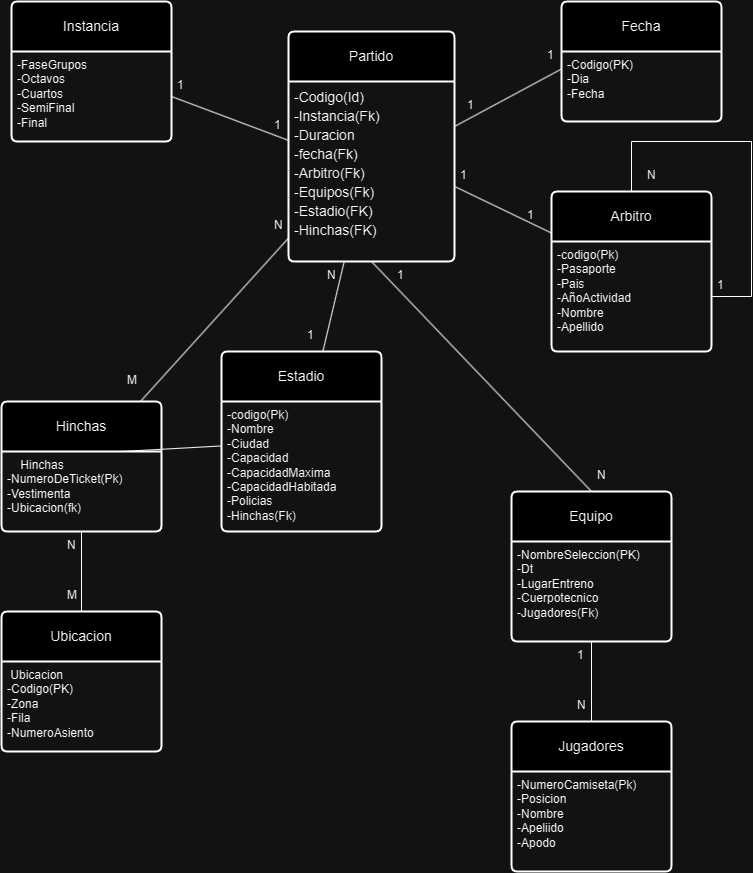

The diagram above was exported from draw.io. Its source (the exported page's mxGraphModel, read from the mxfile embedded in the PNG):
<mxGraphModel dx="2521" dy="1030" grid="1" gridSize="10" guides="1" tooltips="1" connect="1" arrows="1" fold="1" page="1" pageScale="1" pageWidth="827" pageHeight="1169" math="0" shadow="0">
  <root>
    <mxCell id="WIyWlLk6GJQsqaUBKTNV-0" />
    <mxCell id="WIyWlLk6GJQsqaUBKTNV-1" parent="WIyWlLk6GJQsqaUBKTNV-0" />
    <mxCell id="Ks_hhnTu1NhoPkC9eioD-0" value="Partido" style="swimlane;childLayout=stackLayout;horizontal=1;startSize=50;horizontalStack=0;rounded=1;fontSize=14;fontStyle=0;strokeWidth=2;resizeParent=0;resizeLast=1;shadow=0;dashed=0;align=center;arcSize=4;whiteSpace=wrap;html=1;" parent="WIyWlLk6GJQsqaUBKTNV-1" vertex="1">
      <mxGeometry x="-493" y="240" width="166" height="230" as="geometry" />
    </mxCell>
    <mxCell id="Ks_hhnTu1NhoPkC9eioD-1" value="&lt;div style=&quot;font-size: 14px; line-height: 19px;&quot;&gt;&lt;div style=&quot;&quot;&gt;-Codigo(Id)&lt;/div&gt;&lt;div style=&quot;&quot;&gt;-Instancia(Fk)&lt;/div&gt;&lt;div style=&quot;&quot;&gt;-Duracion&lt;/div&gt;&lt;div style=&quot;&quot;&gt;-fecha(Fk)&lt;/div&gt;&lt;div style=&quot;&quot;&gt;-Arbitro(Fk)&lt;/div&gt;&lt;div style=&quot;&quot;&gt;-Equipos(Fk)&lt;/div&gt;&lt;div style=&quot;&quot;&gt;-Estadio(FK)&lt;/div&gt;&lt;div style=&quot;&quot;&gt;-Hinchas(FK)&lt;/div&gt;&lt;/div&gt;" style="align=left;strokeColor=none;fillColor=none;spacingLeft=4;fontSize=12;verticalAlign=top;resizable=0;rotatable=0;part=1;html=1;" parent="Ks_hhnTu1NhoPkC9eioD-0" vertex="1">
      <mxGeometry y="50" width="166" height="180" as="geometry" />
    </mxCell>
    <mxCell id="Ks_hhnTu1NhoPkC9eioD-2" value="Arbitro" style="swimlane;childLayout=stackLayout;horizontal=1;startSize=50;horizontalStack=0;rounded=1;fontSize=14;fontStyle=0;strokeWidth=2;resizeParent=0;resizeLast=1;shadow=0;dashed=0;align=center;arcSize=4;whiteSpace=wrap;html=1;" parent="WIyWlLk6GJQsqaUBKTNV-1" vertex="1">
      <mxGeometry x="-230" y="400" width="160" height="160" as="geometry" />
    </mxCell>
    <mxCell id="Ks_hhnTu1NhoPkC9eioD-3" value="&lt;div&gt;-codigo(Pk)&lt;/div&gt;&lt;div&gt;-Pasaporte&lt;/div&gt;&lt;div&gt;-Pais&lt;/div&gt;&lt;div&gt;-AñoActividad&lt;/div&gt;&lt;div&gt;-Nombre&lt;/div&gt;&lt;div&gt;-Apellido&lt;/div&gt;&lt;div&gt;&lt;br&gt;&lt;/div&gt;" style="align=left;strokeColor=none;fillColor=none;spacingLeft=4;fontSize=12;verticalAlign=top;resizable=0;rotatable=0;part=1;html=1;" parent="Ks_hhnTu1NhoPkC9eioD-2" vertex="1">
      <mxGeometry y="50" width="160" height="110" as="geometry" />
    </mxCell>
    <mxCell id="Ks_hhnTu1NhoPkC9eioD-37" value="" style="endArrow=none;html=1;rounded=0;entryX=1;entryY=0.5;entryDx=0;entryDy=0;exitX=0.5;exitY=0;exitDx=0;exitDy=0;" parent="Ks_hhnTu1NhoPkC9eioD-2" source="Ks_hhnTu1NhoPkC9eioD-2" target="Ks_hhnTu1NhoPkC9eioD-3" edge="1">
      <mxGeometry relative="1" as="geometry">
        <mxPoint x="-440" y="240" as="sourcePoint" />
        <mxPoint x="-280" y="240" as="targetPoint" />
        <Array as="points">
          <mxPoint x="80" y="-50" />
          <mxPoint x="200" y="-50" />
          <mxPoint x="200" y="105" />
        </Array>
      </mxGeometry>
    </mxCell>
    <mxCell id="Ks_hhnTu1NhoPkC9eioD-4" value="Fecha" style="swimlane;childLayout=stackLayout;horizontal=1;startSize=50;horizontalStack=0;rounded=1;fontSize=14;fontStyle=0;strokeWidth=2;resizeParent=0;resizeLast=1;shadow=0;dashed=0;align=center;arcSize=4;whiteSpace=wrap;html=1;" parent="WIyWlLk6GJQsqaUBKTNV-1" vertex="1">
      <mxGeometry x="-220" y="210" width="160" height="120" as="geometry" />
    </mxCell>
    <mxCell id="Ks_hhnTu1NhoPkC9eioD-5" value="&lt;div&gt;-Codigo(PK)&lt;/div&gt;&lt;div&gt;-Dia&lt;/div&gt;&lt;div&gt;-Fecha&lt;/div&gt;" style="align=left;strokeColor=none;fillColor=none;spacingLeft=4;fontSize=12;verticalAlign=top;resizable=0;rotatable=0;part=1;html=1;" parent="Ks_hhnTu1NhoPkC9eioD-4" vertex="1">
      <mxGeometry y="50" width="160" height="70" as="geometry" />
    </mxCell>
    <mxCell id="Ks_hhnTu1NhoPkC9eioD-7" value="Instancia" style="swimlane;childLayout=stackLayout;horizontal=1;startSize=50;horizontalStack=0;rounded=1;fontSize=14;fontStyle=0;strokeWidth=2;resizeParent=0;resizeLast=1;shadow=0;dashed=0;align=center;arcSize=4;whiteSpace=wrap;html=1;" parent="WIyWlLk6GJQsqaUBKTNV-1" vertex="1">
      <mxGeometry x="-770" y="210" width="160" height="140" as="geometry" />
    </mxCell>
    <mxCell id="Ks_hhnTu1NhoPkC9eioD-8" value="&lt;div&gt;-FaseGrupos&lt;/div&gt;&lt;div&gt;-Octavos&lt;/div&gt;&lt;div&gt;-Cuartos&lt;/div&gt;&lt;div&gt;-SemiFinal&lt;/div&gt;&lt;div&gt;-Final&lt;/div&gt;" style="align=left;strokeColor=none;fillColor=none;spacingLeft=4;fontSize=12;verticalAlign=top;resizable=0;rotatable=0;part=1;html=1;" parent="Ks_hhnTu1NhoPkC9eioD-7" vertex="1">
      <mxGeometry y="50" width="160" height="90" as="geometry" />
    </mxCell>
    <mxCell id="Ks_hhnTu1NhoPkC9eioD-9" value="Equipo" style="swimlane;childLayout=stackLayout;horizontal=1;startSize=50;horizontalStack=0;rounded=1;fontSize=14;fontStyle=0;strokeWidth=2;resizeParent=0;resizeLast=1;shadow=0;dashed=0;align=center;arcSize=4;whiteSpace=wrap;html=1;" parent="WIyWlLk6GJQsqaUBKTNV-1" vertex="1">
      <mxGeometry x="-270" y="700" width="160" height="150" as="geometry" />
    </mxCell>
    <mxCell id="Ks_hhnTu1NhoPkC9eioD-10" value="&lt;div&gt;-NombreSeleccion(PK)&lt;/div&gt;&lt;div&gt;-Dt&lt;/div&gt;&lt;div&gt;-LugarEntreno&lt;/div&gt;&lt;div&gt;-Cuerpotecnico&lt;/div&gt;&lt;div&gt;-Jugadores(Fk)&lt;/div&gt;" style="align=left;strokeColor=none;fillColor=none;spacingLeft=4;fontSize=12;verticalAlign=top;resizable=0;rotatable=0;part=1;html=1;" parent="Ks_hhnTu1NhoPkC9eioD-9" vertex="1">
      <mxGeometry y="50" width="160" height="100" as="geometry" />
    </mxCell>
    <mxCell id="Ks_hhnTu1NhoPkC9eioD-13" value="Jugadores" style="swimlane;childLayout=stackLayout;horizontal=1;startSize=50;horizontalStack=0;rounded=1;fontSize=14;fontStyle=0;strokeWidth=2;resizeParent=0;resizeLast=1;shadow=0;dashed=0;align=center;arcSize=4;whiteSpace=wrap;html=1;" parent="WIyWlLk6GJQsqaUBKTNV-1" vertex="1">
      <mxGeometry x="-270" y="930" width="160" height="150" as="geometry" />
    </mxCell>
    <mxCell id="Ks_hhnTu1NhoPkC9eioD-14" value="&lt;div&gt;-NumeroCamiseta(Pk)&lt;/div&gt;&lt;div&gt;-Posicion&lt;/div&gt;&lt;div&gt;-Nombre&lt;/div&gt;&lt;div&gt;-Apeliido&lt;/div&gt;&lt;div&gt;-Apodo&lt;/div&gt;" style="align=left;strokeColor=none;fillColor=none;spacingLeft=4;fontSize=12;verticalAlign=top;resizable=0;rotatable=0;part=1;html=1;" parent="Ks_hhnTu1NhoPkC9eioD-13" vertex="1">
      <mxGeometry y="50" width="160" height="100" as="geometry" />
    </mxCell>
    <mxCell id="Ks_hhnTu1NhoPkC9eioD-16" value="Estadio" style="swimlane;childLayout=stackLayout;horizontal=1;startSize=50;horizontalStack=0;rounded=1;fontSize=14;fontStyle=0;strokeWidth=2;resizeParent=0;resizeLast=1;shadow=0;dashed=0;align=center;arcSize=4;whiteSpace=wrap;html=1;" parent="WIyWlLk6GJQsqaUBKTNV-1" vertex="1">
      <mxGeometry x="-560" y="560" width="160" height="180" as="geometry" />
    </mxCell>
    <mxCell id="Ks_hhnTu1NhoPkC9eioD-17" value="&lt;div&gt;-codigo(Pk)&lt;/div&gt;&lt;div&gt;-Nombre&lt;/div&gt;&lt;div&gt;-Ciudad&lt;/div&gt;&lt;div&gt;-Capacidad&lt;/div&gt;&lt;div&gt;-CapacidadMaxima&lt;/div&gt;&lt;div&gt;-CapacidadHabitada&lt;/div&gt;&lt;div&gt;-Policias&lt;/div&gt;&lt;div&gt;-Hinchas(Fk)&lt;/div&gt;" style="align=left;strokeColor=none;fillColor=none;spacingLeft=4;fontSize=12;verticalAlign=top;resizable=0;rotatable=0;part=1;html=1;" parent="Ks_hhnTu1NhoPkC9eioD-16" vertex="1">
      <mxGeometry y="50" width="160" height="130" as="geometry" />
    </mxCell>
    <mxCell id="Ks_hhnTu1NhoPkC9eioD-18" value="Hinchas" style="swimlane;childLayout=stackLayout;horizontal=1;startSize=50;horizontalStack=0;rounded=1;fontSize=14;fontStyle=0;strokeWidth=2;resizeParent=0;resizeLast=1;shadow=0;dashed=0;align=center;arcSize=4;whiteSpace=wrap;html=1;" parent="WIyWlLk6GJQsqaUBKTNV-1" vertex="1">
      <mxGeometry x="-780" y="610" width="160" height="130" as="geometry" />
    </mxCell>
    <mxCell id="Ks_hhnTu1NhoPkC9eioD-19" value="&lt;div&gt;&amp;nbsp; &amp;nbsp; Hinchas&lt;/div&gt;&lt;div&gt;-NumeroDeTicket(Pk)&lt;/div&gt;&lt;div&gt;-Vestimenta&lt;/div&gt;&lt;div&gt;-Ubicacion(fk)&lt;/div&gt;" style="align=left;strokeColor=none;fillColor=none;spacingLeft=4;fontSize=12;verticalAlign=top;resizable=0;rotatable=0;part=1;html=1;" parent="Ks_hhnTu1NhoPkC9eioD-18" vertex="1">
      <mxGeometry y="50" width="160" height="80" as="geometry" />
    </mxCell>
    <mxCell id="Ks_hhnTu1NhoPkC9eioD-23" value="Ubicacion" style="swimlane;childLayout=stackLayout;horizontal=1;startSize=50;horizontalStack=0;rounded=1;fontSize=14;fontStyle=0;strokeWidth=2;resizeParent=0;resizeLast=1;shadow=0;dashed=0;align=center;arcSize=4;whiteSpace=wrap;html=1;" parent="WIyWlLk6GJQsqaUBKTNV-1" vertex="1">
      <mxGeometry x="-780" y="820" width="160" height="140" as="geometry" />
    </mxCell>
    <mxCell id="Ks_hhnTu1NhoPkC9eioD-24" value="&lt;div&gt;&amp;nbsp;Ubicacion&lt;/div&gt;&lt;div&gt;-Codigo(PK)&lt;/div&gt;&lt;div&gt;-Zona&lt;/div&gt;&lt;div&gt;-Fila&lt;/div&gt;&lt;div&gt;-NumeroAsiento&lt;/div&gt;" style="align=left;strokeColor=none;fillColor=none;spacingLeft=4;fontSize=12;verticalAlign=top;resizable=0;rotatable=0;part=1;html=1;" parent="Ks_hhnTu1NhoPkC9eioD-23" vertex="1">
      <mxGeometry y="50" width="160" height="90" as="geometry" />
    </mxCell>
    <mxCell id="Ks_hhnTu1NhoPkC9eioD-29" value="" style="endArrow=none;html=1;rounded=0;exitX=0.5;exitY=0;exitDx=0;exitDy=0;" parent="WIyWlLk6GJQsqaUBKTNV-1" source="Ks_hhnTu1NhoPkC9eioD-23" target="Ks_hhnTu1NhoPkC9eioD-19" edge="1">
      <mxGeometry relative="1" as="geometry">
        <mxPoint x="-640" y="640" as="sourcePoint" />
        <mxPoint x="-480" y="640" as="targetPoint" />
      </mxGeometry>
    </mxCell>
    <mxCell id="Ks_hhnTu1NhoPkC9eioD-30" value="" style="endArrow=none;html=1;rounded=0;entryX=0.5;entryY=1;entryDx=0;entryDy=0;" parent="WIyWlLk6GJQsqaUBKTNV-1" source="Ks_hhnTu1NhoPkC9eioD-13" target="Ks_hhnTu1NhoPkC9eioD-10" edge="1">
      <mxGeometry relative="1" as="geometry">
        <mxPoint x="-640" y="640" as="sourcePoint" />
        <mxPoint x="-480" y="640" as="targetPoint" />
      </mxGeometry>
    </mxCell>
    <mxCell id="Ks_hhnTu1NhoPkC9eioD-33" value="" style="endArrow=none;html=1;rounded=0;entryX=0.5;entryY=1;entryDx=0;entryDy=0;exitX=0.5;exitY=0;exitDx=0;exitDy=0;" parent="WIyWlLk6GJQsqaUBKTNV-1" source="Ks_hhnTu1NhoPkC9eioD-9" target="Ks_hhnTu1NhoPkC9eioD-1" edge="1">
      <mxGeometry relative="1" as="geometry">
        <mxPoint x="-640" y="640" as="sourcePoint" />
        <mxPoint x="-480" y="640" as="targetPoint" />
      </mxGeometry>
    </mxCell>
    <mxCell id="Ks_hhnTu1NhoPkC9eioD-35" value="" style="endArrow=none;html=1;rounded=0;exitX=1;exitY=0.5;exitDx=0;exitDy=0;" parent="WIyWlLk6GJQsqaUBKTNV-1" source="Ks_hhnTu1NhoPkC9eioD-8" target="Ks_hhnTu1NhoPkC9eioD-1" edge="1">
      <mxGeometry relative="1" as="geometry">
        <mxPoint x="-680" y="350" as="sourcePoint" />
        <mxPoint x="-590" y="450" as="targetPoint" />
      </mxGeometry>
    </mxCell>
    <mxCell id="Ks_hhnTu1NhoPkC9eioD-36" value="" style="endArrow=none;html=1;rounded=0;entryX=0;entryY=0.25;entryDx=0;entryDy=0;exitX=1;exitY=0.25;exitDx=0;exitDy=0;" parent="WIyWlLk6GJQsqaUBKTNV-1" source="Ks_hhnTu1NhoPkC9eioD-1" target="Ks_hhnTu1NhoPkC9eioD-5" edge="1">
      <mxGeometry relative="1" as="geometry">
        <mxPoint x="-290" y="280" as="sourcePoint" />
        <mxPoint x="-130" y="280" as="targetPoint" />
      </mxGeometry>
    </mxCell>
    <mxCell id="Ks_hhnTu1NhoPkC9eioD-38" value="" style="endArrow=none;html=1;rounded=0;" parent="WIyWlLk6GJQsqaUBKTNV-1" source="Ks_hhnTu1NhoPkC9eioD-0" target="Ks_hhnTu1NhoPkC9eioD-2" edge="1">
      <mxGeometry relative="1" as="geometry">
        <mxPoint x="-640" y="640" as="sourcePoint" />
        <mxPoint x="-480" y="640" as="targetPoint" />
      </mxGeometry>
    </mxCell>
    <mxCell id="Ks_hhnTu1NhoPkC9eioD-39" value="" style="endArrow=none;html=1;rounded=0;" parent="WIyWlLk6GJQsqaUBKTNV-1" source="Ks_hhnTu1NhoPkC9eioD-18" target="Ks_hhnTu1NhoPkC9eioD-0" edge="1">
      <mxGeometry relative="1" as="geometry">
        <mxPoint x="-640" y="640" as="sourcePoint" />
        <mxPoint x="-480" y="640" as="targetPoint" />
      </mxGeometry>
    </mxCell>
    <mxCell id="Ks_hhnTu1NhoPkC9eioD-40" value="" style="endArrow=none;html=1;rounded=0;exitX=0.75;exitY=0;exitDx=0;exitDy=0;" parent="WIyWlLk6GJQsqaUBKTNV-1" source="Ks_hhnTu1NhoPkC9eioD-19" target="Ks_hhnTu1NhoPkC9eioD-16" edge="1">
      <mxGeometry relative="1" as="geometry">
        <mxPoint x="-640" y="640" as="sourcePoint" />
        <mxPoint x="-480" y="640" as="targetPoint" />
      </mxGeometry>
    </mxCell>
    <mxCell id="Ks_hhnTu1NhoPkC9eioD-41" value="" style="endArrow=none;html=1;rounded=0;" parent="WIyWlLk6GJQsqaUBKTNV-1" source="Ks_hhnTu1NhoPkC9eioD-16" target="Ks_hhnTu1NhoPkC9eioD-0" edge="1">
      <mxGeometry relative="1" as="geometry">
        <mxPoint x="-640" y="640" as="sourcePoint" />
        <mxPoint x="-480" y="640" as="targetPoint" />
      </mxGeometry>
    </mxCell>
    <mxCell id="of5DGgKcdh8ZBK4bRCmf-0" value="1" style="text;strokeColor=none;fillColor=none;spacingLeft=4;spacingRight=4;overflow=hidden;rotatable=0;points=[[0,0.5],[1,0.5]];portConstraint=eastwest;fontSize=12;whiteSpace=wrap;html=1;" vertex="1" parent="WIyWlLk6GJQsqaUBKTNV-1">
      <mxGeometry x="-610" y="280" width="20" height="20" as="geometry" />
    </mxCell>
    <mxCell id="of5DGgKcdh8ZBK4bRCmf-1" value="1" style="text;strokeColor=none;fillColor=none;spacingLeft=4;spacingRight=4;overflow=hidden;rotatable=0;points=[[0,0.5],[1,0.5]];portConstraint=eastwest;fontSize=12;whiteSpace=wrap;html=1;" vertex="1" parent="WIyWlLk6GJQsqaUBKTNV-1">
      <mxGeometry x="-513" y="320" width="20" height="20" as="geometry" />
    </mxCell>
    <mxCell id="of5DGgKcdh8ZBK4bRCmf-2" value="1" style="text;strokeColor=none;fillColor=none;spacingLeft=4;spacingRight=4;overflow=hidden;rotatable=0;points=[[0,0.5],[1,0.5]];portConstraint=eastwest;fontSize=12;whiteSpace=wrap;html=1;" vertex="1" parent="WIyWlLk6GJQsqaUBKTNV-1">
      <mxGeometry x="-320" y="300" width="20" height="20" as="geometry" />
    </mxCell>
    <mxCell id="of5DGgKcdh8ZBK4bRCmf-3" value="1" style="text;strokeColor=none;fillColor=none;spacingLeft=4;spacingRight=4;overflow=hidden;rotatable=0;points=[[0,0.5],[1,0.5]];portConstraint=eastwest;fontSize=12;whiteSpace=wrap;html=1;" vertex="1" parent="WIyWlLk6GJQsqaUBKTNV-1">
      <mxGeometry x="-240" y="250" width="20" height="20" as="geometry" />
    </mxCell>
    <mxCell id="of5DGgKcdh8ZBK4bRCmf-4" value="1" style="text;strokeColor=none;fillColor=none;spacingLeft=4;spacingRight=4;overflow=hidden;rotatable=0;points=[[0,0.5],[1,0.5]];portConstraint=eastwest;fontSize=12;whiteSpace=wrap;html=1;" vertex="1" parent="WIyWlLk6GJQsqaUBKTNV-1">
      <mxGeometry x="-260" y="410" width="20" height="20" as="geometry" />
    </mxCell>
    <mxCell id="of5DGgKcdh8ZBK4bRCmf-5" value="1" style="text;strokeColor=none;fillColor=none;spacingLeft=4;spacingRight=4;overflow=hidden;rotatable=0;points=[[0,0.5],[1,0.5]];portConstraint=eastwest;fontSize=12;whiteSpace=wrap;html=1;" vertex="1" parent="WIyWlLk6GJQsqaUBKTNV-1">
      <mxGeometry x="-327" y="370" width="20" height="20" as="geometry" />
    </mxCell>
    <mxCell id="of5DGgKcdh8ZBK4bRCmf-7" value="1" style="text;strokeColor=none;fillColor=none;spacingLeft=4;spacingRight=4;overflow=hidden;rotatable=0;points=[[0,0.5],[1,0.5]];portConstraint=eastwest;fontSize=12;whiteSpace=wrap;html=1;" vertex="1" parent="WIyWlLk6GJQsqaUBKTNV-1">
      <mxGeometry x="-70" y="480" width="20" height="20" as="geometry" />
    </mxCell>
    <mxCell id="of5DGgKcdh8ZBK4bRCmf-8" value="N" style="text;strokeColor=none;fillColor=none;spacingLeft=4;spacingRight=4;overflow=hidden;rotatable=0;points=[[0,0.5],[1,0.5]];portConstraint=eastwest;fontSize=12;whiteSpace=wrap;html=1;" vertex="1" parent="WIyWlLk6GJQsqaUBKTNV-1">
      <mxGeometry x="-140" y="370" width="20" height="20" as="geometry" />
    </mxCell>
    <mxCell id="of5DGgKcdh8ZBK4bRCmf-9" value="1" style="text;strokeColor=none;fillColor=none;spacingLeft=4;spacingRight=4;overflow=hidden;rotatable=0;points=[[0,0.5],[1,0.5]];portConstraint=eastwest;fontSize=12;whiteSpace=wrap;html=1;" vertex="1" parent="WIyWlLk6GJQsqaUBKTNV-1">
      <mxGeometry x="-480" y="530" width="20" height="20" as="geometry" />
    </mxCell>
    <mxCell id="of5DGgKcdh8ZBK4bRCmf-10" value="N" style="text;strokeColor=none;fillColor=none;spacingLeft=4;spacingRight=4;overflow=hidden;rotatable=0;points=[[0,0.5],[1,0.5]];portConstraint=eastwest;fontSize=12;whiteSpace=wrap;html=1;" vertex="1" parent="WIyWlLk6GJQsqaUBKTNV-1">
      <mxGeometry x="-460" y="470" width="20" height="20" as="geometry" />
    </mxCell>
    <mxCell id="of5DGgKcdh8ZBK4bRCmf-11" value="N" style="text;strokeColor=none;fillColor=none;spacingLeft=4;spacingRight=4;overflow=hidden;rotatable=0;points=[[0,0.5],[1,0.5]];portConstraint=eastwest;fontSize=12;whiteSpace=wrap;html=1;" vertex="1" parent="WIyWlLk6GJQsqaUBKTNV-1">
      <mxGeometry x="-513" y="420" width="20" height="20" as="geometry" />
    </mxCell>
    <mxCell id="of5DGgKcdh8ZBK4bRCmf-12" value="M" style="text;strokeColor=none;fillColor=none;spacingLeft=4;spacingRight=4;overflow=hidden;rotatable=0;points=[[0,0.5],[1,0.5]];portConstraint=eastwest;fontSize=12;whiteSpace=wrap;html=1;" vertex="1" parent="WIyWlLk6GJQsqaUBKTNV-1">
      <mxGeometry x="-660" y="575" width="20" height="20" as="geometry" />
    </mxCell>
    <mxCell id="of5DGgKcdh8ZBK4bRCmf-13" value="M" style="text;strokeColor=none;fillColor=none;spacingLeft=4;spacingRight=4;overflow=hidden;rotatable=0;points=[[0,0.5],[1,0.5]];portConstraint=eastwest;fontSize=12;whiteSpace=wrap;html=1;" vertex="1" parent="WIyWlLk6GJQsqaUBKTNV-1">
      <mxGeometry x="-720" y="790" width="20" height="20" as="geometry" />
    </mxCell>
    <mxCell id="of5DGgKcdh8ZBK4bRCmf-14" value="N" style="text;strokeColor=none;fillColor=none;spacingLeft=4;spacingRight=4;overflow=hidden;rotatable=0;points=[[0,0.5],[1,0.5]];portConstraint=eastwest;fontSize=12;whiteSpace=wrap;html=1;" vertex="1" parent="WIyWlLk6GJQsqaUBKTNV-1">
      <mxGeometry x="-720" y="740" width="20" height="20" as="geometry" />
    </mxCell>
    <mxCell id="of5DGgKcdh8ZBK4bRCmf-15" value="1" style="text;strokeColor=none;fillColor=none;spacingLeft=4;spacingRight=4;overflow=hidden;rotatable=0;points=[[0,0.5],[1,0.5]];portConstraint=eastwest;fontSize=12;whiteSpace=wrap;html=1;" vertex="1" parent="WIyWlLk6GJQsqaUBKTNV-1">
      <mxGeometry x="-210" y="850" width="20" height="20" as="geometry" />
    </mxCell>
    <mxCell id="of5DGgKcdh8ZBK4bRCmf-16" value="N" style="text;strokeColor=none;fillColor=none;spacingLeft=4;spacingRight=4;overflow=hidden;rotatable=0;points=[[0,0.5],[1,0.5]];portConstraint=eastwest;fontSize=12;whiteSpace=wrap;html=1;" vertex="1" parent="WIyWlLk6GJQsqaUBKTNV-1">
      <mxGeometry x="-210" y="900" width="20" height="20" as="geometry" />
    </mxCell>
    <mxCell id="of5DGgKcdh8ZBK4bRCmf-17" value="1" style="text;strokeColor=none;fillColor=none;spacingLeft=4;spacingRight=4;overflow=hidden;rotatable=0;points=[[0,0.5],[1,0.5]];portConstraint=eastwest;fontSize=12;whiteSpace=wrap;html=1;" vertex="1" parent="WIyWlLk6GJQsqaUBKTNV-1">
      <mxGeometry x="-390" y="470" width="20" height="20" as="geometry" />
    </mxCell>
    <mxCell id="of5DGgKcdh8ZBK4bRCmf-18" value="N" style="text;strokeColor=none;fillColor=none;spacingLeft=4;spacingRight=4;overflow=hidden;rotatable=0;points=[[0,0.5],[1,0.5]];portConstraint=eastwest;fontSize=12;whiteSpace=wrap;html=1;" vertex="1" parent="WIyWlLk6GJQsqaUBKTNV-1">
      <mxGeometry x="-190" y="670" width="20" height="20" as="geometry" />
    </mxCell>
  </root>
</mxGraphModel>